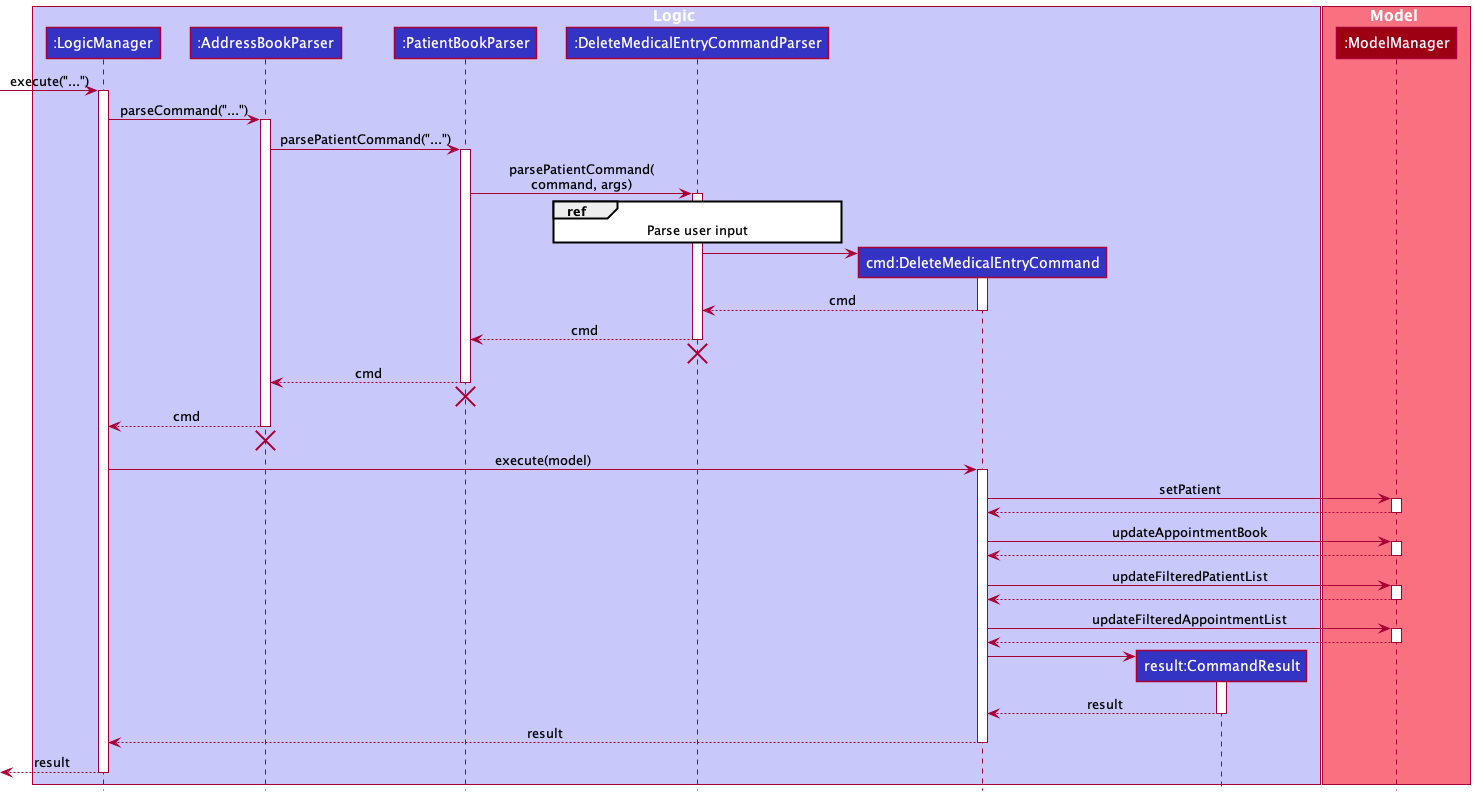

The diagram above was rendered by PlantUML. Its source (embedded in the PNG):
@startuml
!include style.puml

box Logic LOGIC_COLOR_T1
participant ":LogicManager" as LogicManager LOGIC_COLOR
participant ":AddressBookParser" as AddressBookParser LOGIC_COLOR
participant ":PatientBookParser" as PatientBookParser LOGIC_COLOR
participant ":DeleteMedicalEntryCommandParser" as DeleteMedicalEntryCommandParser LOGIC_COLOR
participant "cmd:DeleteMedicalEntryCommand" as DeleteMedicalEntryCommand LOGIC_COLOR
participant ":ModelManager" as ModelManager MODEL_COLOR
participant "result:CommandResult" as CommandResult LOGIC_COLOR
end box

box Model MODEL_COLOR_T1
participant ":ModelManager" as ModelManager MODEL_COLOR
end box

[-> LogicManager : execute("...")
activate LogicManager


LogicManager -> AddressBookParser : parseCommand("...")
activate AddressBookParser


AddressBookParser -> PatientBookParser : parsePatientCommand("...")
activate PatientBookParser

PatientBookParser -> DeleteMedicalEntryCommandParser : parsePatientCommand(\ncommand, args)
activate DeleteMedicalEntryCommandParser
ref over DeleteMedicalEntryCommandParser: Parse user input

create DeleteMedicalEntryCommand
DeleteMedicalEntryCommandParser -> DeleteMedicalEntryCommand
activate DeleteMedicalEntryCommand

DeleteMedicalEntryCommand --> DeleteMedicalEntryCommandParser : cmd
deactivate DeleteMedicalEntryCommand
DeleteMedicalEntryCommandParser --> PatientBookParser : cmd
deactivate DeleteMedicalEntryCommandParser
DeleteMedicalEntryCommandParser -[hidden]-> AddressBookParser
destroy DeleteMedicalEntryCommandParser

PatientBookParser --> AddressBookParser : cmd
deactivate PatientBookParser
PatientBookParser -[hidden]-> AddressBookParser
destroy PatientBookParser

AddressBookParser --> LogicManager : cmd
deactivate AddressBookParser
AddressBookParser -[hidden]-> LogicManager
destroy AddressBookParser

LogicManager -> DeleteMedicalEntryCommand : execute(model)
activate DeleteMedicalEntryCommand

DeleteMedicalEntryCommand -> ModelManager : setPatient
activate ModelManager
ModelManager --> DeleteMedicalEntryCommand
deactivate ModelManager

DeleteMedicalEntryCommand -> ModelManager : updateAppointmentBook
activate ModelManager
ModelManager --> DeleteMedicalEntryCommand
deactivate ModelManager

DeleteMedicalEntryCommand -> ModelManager : updateFilteredPatientList
activate ModelManager
ModelManager --> DeleteMedicalEntryCommand
deactivate ModelManager

DeleteMedicalEntryCommand -> ModelManager : updateFilteredAppointmentList
activate ModelManager
ModelManager --> DeleteMedicalEntryCommand
deactivate ModelManager

create CommandResult
DeleteMedicalEntryCommand -> CommandResult
activate CommandResult

CommandResult --> DeleteMedicalEntryCommand : result
deactivate CommandResult

DeleteMedicalEntryCommand --> LogicManager : result
deactivate DeleteMedicalEntryCommand

[<--LogicManager : result
deactivate LogicManager
@enduml